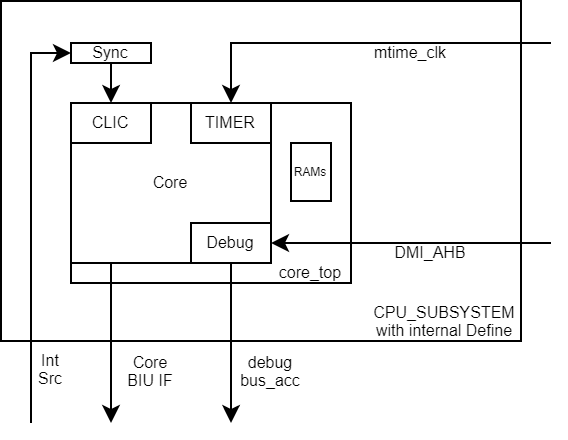

The diagram above was exported from draw.io. Its source (the exported page's mxGraphModel, read from the mxfile embedded in the PNG):
<mxGraphModel dx="701" dy="403" grid="1" gridSize="10" guides="1" tooltips="1" connect="1" arrows="1" fold="1" page="1" pageScale="1" pageWidth="827" pageHeight="1169" math="0" shadow="0">
  <root>
    <mxCell id="J1FGYGtcS97k9nOt2lfl-0" />
    <mxCell id="J1FGYGtcS97k9nOt2lfl-1" parent="J1FGYGtcS97k9nOt2lfl-0" />
    <mxCell id="J1FGYGtcS97k9nOt2lfl-21" value="" style="rounded=0;whiteSpace=wrap;html=1;fontSize=8;strokeColor=#000000;strokeWidth=1;" vertex="1" parent="J1FGYGtcS97k9nOt2lfl-1">
      <mxGeometry x="145" y="99" width="260" height="170" as="geometry" />
    </mxCell>
    <mxCell id="J1FGYGtcS97k9nOt2lfl-2" value="" style="rounded=0;whiteSpace=wrap;html=1;fontSize=8;" vertex="1" parent="J1FGYGtcS97k9nOt2lfl-1">
      <mxGeometry x="180" y="150" width="140" height="90" as="geometry" />
    </mxCell>
    <mxCell id="J1FGYGtcS97k9nOt2lfl-3" value="" style="rounded=0;whiteSpace=wrap;html=1;fontSize=8;" vertex="1" parent="J1FGYGtcS97k9nOt2lfl-1">
      <mxGeometry x="180" y="150" width="100" height="80" as="geometry" />
    </mxCell>
    <mxCell id="J1FGYGtcS97k9nOt2lfl-4" value="" style="endArrow=classic;html=1;rounded=0;fontSize=8;edgeStyle=orthogonalEdgeStyle;exitX=0.25;exitY=1;exitDx=0;exitDy=0;" edge="1" parent="J1FGYGtcS97k9nOt2lfl-1" source="J1FGYGtcS97k9nOt2lfl-3">
      <mxGeometry relative="1" as="geometry">
        <mxPoint x="230" y="180" as="sourcePoint" />
        <mxPoint x="200" y="310" as="targetPoint" />
        <Array as="points">
          <mxPoint x="200" y="230" />
        </Array>
      </mxGeometry>
    </mxCell>
    <mxCell id="J1FGYGtcS97k9nOt2lfl-5" value="Sync" style="rounded=0;whiteSpace=wrap;html=1;fontSize=8;" vertex="1" parent="J1FGYGtcS97k9nOt2lfl-1">
      <mxGeometry x="180" y="120" width="40" height="10" as="geometry" />
    </mxCell>
    <mxCell id="J1FGYGtcS97k9nOt2lfl-6" value="CLIC" style="rounded=0;whiteSpace=wrap;html=1;fontSize=8;" vertex="1" parent="J1FGYGtcS97k9nOt2lfl-1">
      <mxGeometry x="180" y="150" width="40" height="20" as="geometry" />
    </mxCell>
    <mxCell id="J1FGYGtcS97k9nOt2lfl-7" value="" style="endArrow=classic;html=1;rounded=0;fontSize=8;edgeStyle=orthogonalEdgeStyle;exitX=0.5;exitY=1;exitDx=0;exitDy=0;entryX=0.5;entryY=0;entryDx=0;entryDy=0;" edge="1" parent="J1FGYGtcS97k9nOt2lfl-1" source="J1FGYGtcS97k9nOt2lfl-5" target="J1FGYGtcS97k9nOt2lfl-6">
      <mxGeometry relative="1" as="geometry">
        <mxPoint x="230" y="200" as="sourcePoint" />
        <mxPoint x="230" y="220" as="targetPoint" />
        <Array as="points">
          <mxPoint x="200" y="140" />
          <mxPoint x="200" y="140" />
        </Array>
      </mxGeometry>
    </mxCell>
    <mxCell id="J1FGYGtcS97k9nOt2lfl-8" value="" style="edgeLabel;resizable=0;html=1;align=center;verticalAlign=middle;fontSize=8;strokeColor=#FF6666;strokeWidth=1;" connectable="0" vertex="1" parent="J1FGYGtcS97k9nOt2lfl-7">
      <mxGeometry relative="1" as="geometry" />
    </mxCell>
    <mxCell id="J1FGYGtcS97k9nOt2lfl-9" value="" style="endArrow=classic;html=1;rounded=0;fontSize=8;edgeStyle=orthogonalEdgeStyle;entryX=0;entryY=0.5;entryDx=0;entryDy=0;" edge="1" parent="J1FGYGtcS97k9nOt2lfl-1" target="J1FGYGtcS97k9nOt2lfl-5">
      <mxGeometry relative="1" as="geometry">
        <mxPoint x="160" y="310" as="sourcePoint" />
        <mxPoint x="210" y="160" as="targetPoint" />
        <Array as="points">
          <mxPoint x="160" y="125" />
        </Array>
      </mxGeometry>
    </mxCell>
    <mxCell id="J1FGYGtcS97k9nOt2lfl-10" value="" style="edgeLabel;resizable=0;html=1;align=center;verticalAlign=middle;fontSize=8;strokeColor=#FF6666;strokeWidth=1;" connectable="0" vertex="1" parent="J1FGYGtcS97k9nOt2lfl-9">
      <mxGeometry relative="1" as="geometry" />
    </mxCell>
    <mxCell id="J1FGYGtcS97k9nOt2lfl-11" value="Debug" style="rounded=0;whiteSpace=wrap;html=1;fontSize=8;" vertex="1" parent="J1FGYGtcS97k9nOt2lfl-1">
      <mxGeometry x="240" y="210" width="40" height="20" as="geometry" />
    </mxCell>
    <mxCell id="J1FGYGtcS97k9nOt2lfl-12" value="TIMER" style="rounded=0;whiteSpace=wrap;html=1;fontSize=8;" vertex="1" parent="J1FGYGtcS97k9nOt2lfl-1">
      <mxGeometry x="240" y="150" width="40" height="20" as="geometry" />
    </mxCell>
    <mxCell id="J1FGYGtcS97k9nOt2lfl-13" value="" style="endArrow=classic;html=1;rounded=0;fontSize=8;edgeStyle=orthogonalEdgeStyle;exitX=0.5;exitY=1;exitDx=0;exitDy=0;" edge="1" parent="J1FGYGtcS97k9nOt2lfl-1" source="J1FGYGtcS97k9nOt2lfl-11">
      <mxGeometry relative="1" as="geometry">
        <mxPoint x="250" y="240" as="sourcePoint" />
        <mxPoint x="260" y="310" as="targetPoint" />
        <Array as="points">
          <mxPoint x="260" y="300" />
          <mxPoint x="260" y="300" />
        </Array>
      </mxGeometry>
    </mxCell>
    <mxCell id="J1FGYGtcS97k9nOt2lfl-14" value="" style="endArrow=classic;html=1;rounded=0;fontSize=8;edgeStyle=orthogonalEdgeStyle;entryX=0.5;entryY=0;entryDx=0;entryDy=0;" edge="1" parent="J1FGYGtcS97k9nOt2lfl-1" target="J1FGYGtcS97k9nOt2lfl-12">
      <mxGeometry relative="1" as="geometry">
        <mxPoint x="420" y="120" as="sourcePoint" />
        <mxPoint x="290" y="320" as="targetPoint" />
        <Array as="points">
          <mxPoint x="260" y="120" />
        </Array>
      </mxGeometry>
    </mxCell>
    <mxCell id="J1FGYGtcS97k9nOt2lfl-15" value="mtime_clk" style="text;html=1;strokeColor=none;fillColor=none;align=center;verticalAlign=middle;whiteSpace=wrap;rounded=0;dashed=1;fontSize=8;" vertex="1" parent="J1FGYGtcS97k9nOt2lfl-1">
      <mxGeometry x="320" y="120" width="60" height="10" as="geometry" />
    </mxCell>
    <mxCell id="J1FGYGtcS97k9nOt2lfl-16" value="debug&lt;br&gt;bus_acc" style="text;html=1;strokeColor=none;fillColor=none;align=center;verticalAlign=middle;whiteSpace=wrap;rounded=0;dashed=1;fontSize=8;" vertex="1" parent="J1FGYGtcS97k9nOt2lfl-1">
      <mxGeometry x="260" y="271" width="40" height="25" as="geometry" />
    </mxCell>
    <mxCell id="J1FGYGtcS97k9nOt2lfl-17" value="core_top" style="text;html=1;strokeColor=none;fillColor=none;align=center;verticalAlign=middle;whiteSpace=wrap;rounded=0;dashed=1;fontSize=8;" vertex="1" parent="J1FGYGtcS97k9nOt2lfl-1">
      <mxGeometry x="280" y="230" width="40" height="10" as="geometry" />
    </mxCell>
    <mxCell id="J1FGYGtcS97k9nOt2lfl-18" value="RAMs" style="rounded=0;whiteSpace=wrap;html=1;fontSize=6;" vertex="1" parent="J1FGYGtcS97k9nOt2lfl-1">
      <mxGeometry x="290" y="170" width="20" height="29" as="geometry" />
    </mxCell>
    <mxCell id="J1FGYGtcS97k9nOt2lfl-19" value="Core&lt;br&gt;BIU IF" style="text;html=1;strokeColor=none;fillColor=none;align=center;verticalAlign=middle;whiteSpace=wrap;rounded=0;dashed=1;fontSize=8;" vertex="1" parent="J1FGYGtcS97k9nOt2lfl-1">
      <mxGeometry x="200" y="271" width="40" height="25" as="geometry" />
    </mxCell>
    <mxCell id="J1FGYGtcS97k9nOt2lfl-20" value="Core" style="text;html=1;strokeColor=none;fillColor=none;align=center;verticalAlign=middle;whiteSpace=wrap;rounded=0;dashed=1;fontSize=8;" vertex="1" parent="J1FGYGtcS97k9nOt2lfl-1">
      <mxGeometry x="210" y="177.5" width="40" height="25" as="geometry" />
    </mxCell>
    <mxCell id="J1FGYGtcS97k9nOt2lfl-22" value="CPU_SUBSYSTEM with internal Define" style="text;html=1;strokeColor=none;fillColor=none;align=center;verticalAlign=middle;whiteSpace=wrap;rounded=0;dashed=1;fontSize=8;" vertex="1" parent="J1FGYGtcS97k9nOt2lfl-1">
      <mxGeometry x="327" y="249" width="80" height="20" as="geometry" />
    </mxCell>
    <mxCell id="J1FGYGtcS97k9nOt2lfl-24" value="Int&lt;br&gt;Src" style="text;html=1;strokeColor=none;fillColor=none;align=center;verticalAlign=middle;whiteSpace=wrap;rounded=0;dashed=1;fontSize=8;" vertex="1" parent="J1FGYGtcS97k9nOt2lfl-1">
      <mxGeometry x="150" y="270" width="40" height="25" as="geometry" />
    </mxCell>
    <mxCell id="n_OkCtgY5lJ7TOoVN_Nv-0" value="" style="endArrow=classic;html=1;rounded=0;fontSize=8;edgeStyle=orthogonalEdgeStyle;entryX=1;entryY=0.5;entryDx=0;entryDy=0;" edge="1" parent="J1FGYGtcS97k9nOt2lfl-1" target="J1FGYGtcS97k9nOt2lfl-11">
      <mxGeometry relative="1" as="geometry">
        <mxPoint x="420" y="220" as="sourcePoint" />
        <mxPoint x="270" y="160" as="targetPoint" />
      </mxGeometry>
    </mxCell>
    <mxCell id="n_OkCtgY5lJ7TOoVN_Nv-1" value="DMI_AHB" style="text;html=1;strokeColor=none;fillColor=none;align=center;verticalAlign=middle;whiteSpace=wrap;rounded=0;dashed=1;fontSize=8;" vertex="1" parent="J1FGYGtcS97k9nOt2lfl-1">
      <mxGeometry x="330" y="220" width="60" height="10" as="geometry" />
    </mxCell>
  </root>
</mxGraphModel>